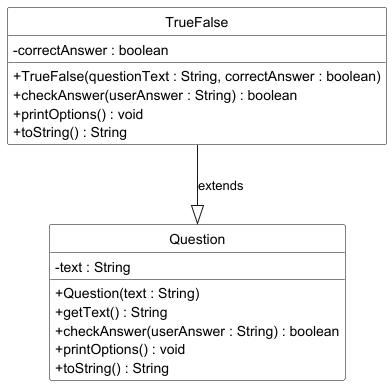

The diagram above was rendered by PlantUML. Its source (embedded in the PNG):
@startuml
hide stereotype
hide circle

skinparam classAttributeIconSize 0
skinparam class {
    BackgroundColor White
    BorderColor Black
    FontColor Black
}

class Question {
    - text : String
    + Question(text : String)
    + getText() : String
    + checkAnswer(userAnswer : String) : boolean
    + printOptions() : void
    + toString() : String
}

class TrueFalse {
    - correctAnswer : boolean
    + TrueFalse(questionText : String, correctAnswer : boolean)
    + checkAnswer(userAnswer : String) : boolean
    + printOptions() : void
    + toString() : String
}

TrueFalse --|> Question : extends

@enduml